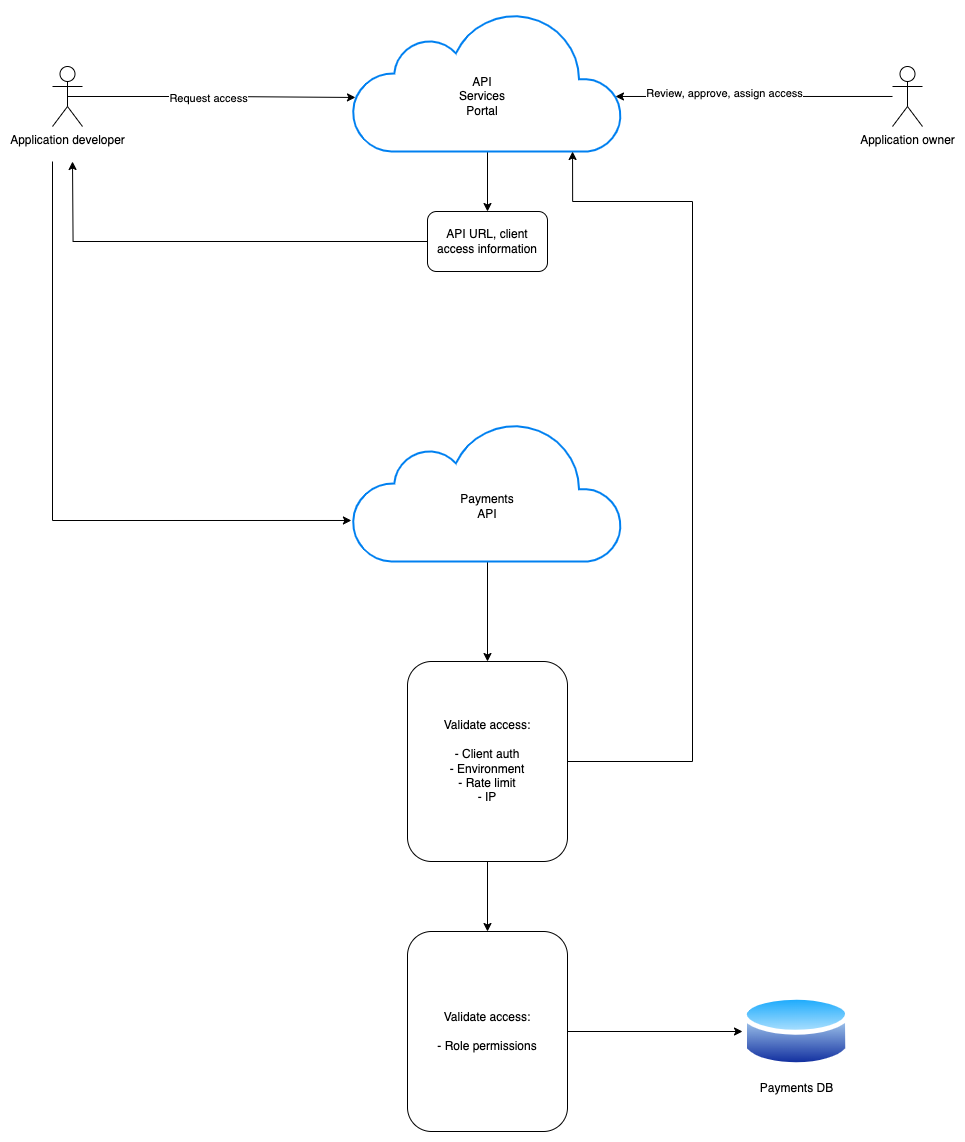

The diagram above was exported from draw.io. Its source (the exported page's mxGraphModel, read from the mxfile embedded in the PNG):
<mxGraphModel dx="2441" dy="1156" grid="1" gridSize="10" guides="1" tooltips="1" connect="1" arrows="1" fold="1" page="1" pageScale="1" pageWidth="850" pageHeight="1100" math="0" shadow="0">
  <root>
    <mxCell id="0" />
    <mxCell id="1" parent="0" />
    <mxCell id="ILW_X3FBifQFjyXpkWrM-14" style="edgeStyle=orthogonalEdgeStyle;rounded=0;orthogonalLoop=1;jettySize=auto;html=1;entryX=0.5;entryY=0;entryDx=0;entryDy=0;" edge="1" parent="1" source="ILW_X3FBifQFjyXpkWrM-1" target="ILW_X3FBifQFjyXpkWrM-13">
      <mxGeometry relative="1" as="geometry" />
    </mxCell>
    <mxCell id="ILW_X3FBifQFjyXpkWrM-1" value="" style="html=1;verticalLabelPosition=bottom;align=center;labelBackgroundColor=#ffffff;verticalAlign=top;strokeWidth=2;strokeColor=#0080F0;shadow=0;dashed=0;shape=mxgraph.ios7.icons.cloud;" vertex="1" parent="1">
      <mxGeometry x="120" y="110" width="270" height="140" as="geometry" />
    </mxCell>
    <mxCell id="ILW_X3FBifQFjyXpkWrM-2" value="API Services Portal" style="text;html=1;strokeColor=none;fillColor=none;align=center;verticalAlign=middle;whiteSpace=wrap;rounded=0;" vertex="1" parent="1">
      <mxGeometry x="220" y="180" width="60" height="30" as="geometry" />
    </mxCell>
    <mxCell id="ILW_X3FBifQFjyXpkWrM-8" style="edgeStyle=orthogonalEdgeStyle;rounded=0;orthogonalLoop=1;jettySize=auto;html=1;exitX=0.5;exitY=0.5;exitDx=0;exitDy=0;exitPerimeter=0;entryX=0.011;entryY=0.614;entryDx=0;entryDy=0;entryPerimeter=0;" edge="1" parent="1" source="ILW_X3FBifQFjyXpkWrM-3" target="ILW_X3FBifQFjyXpkWrM-1">
      <mxGeometry relative="1" as="geometry" />
    </mxCell>
    <mxCell id="ILW_X3FBifQFjyXpkWrM-9" value="Request access" style="edgeLabel;html=1;align=center;verticalAlign=middle;resizable=0;points=[];" vertex="1" connectable="0" parent="ILW_X3FBifQFjyXpkWrM-8">
      <mxGeometry x="-0.031" y="-1" relative="1" as="geometry">
        <mxPoint as="offset" />
      </mxGeometry>
    </mxCell>
    <mxCell id="ILW_X3FBifQFjyXpkWrM-3" value="Application developer" style="shape=umlActor;verticalLabelPosition=bottom;verticalAlign=top;html=1;outlineConnect=0;" vertex="1" parent="1">
      <mxGeometry x="-180" y="165" width="30" height="60" as="geometry" />
    </mxCell>
    <mxCell id="ILW_X3FBifQFjyXpkWrM-11" style="edgeStyle=orthogonalEdgeStyle;rounded=0;orthogonalLoop=1;jettySize=auto;html=1;entryX=0.974;entryY=0.607;entryDx=0;entryDy=0;entryPerimeter=0;" edge="1" parent="1" source="ILW_X3FBifQFjyXpkWrM-10" target="ILW_X3FBifQFjyXpkWrM-1">
      <mxGeometry relative="1" as="geometry" />
    </mxCell>
    <mxCell id="ILW_X3FBifQFjyXpkWrM-12" value="Review, approve, assign access" style="edgeLabel;html=1;align=center;verticalAlign=middle;resizable=0;points=[];" vertex="1" connectable="0" parent="ILW_X3FBifQFjyXpkWrM-11">
      <mxGeometry x="0.2129" y="-4" relative="1" as="geometry">
        <mxPoint as="offset" />
      </mxGeometry>
    </mxCell>
    <mxCell id="ILW_X3FBifQFjyXpkWrM-10" value="Application owner" style="shape=umlActor;verticalLabelPosition=bottom;verticalAlign=top;html=1;outlineConnect=0;" vertex="1" parent="1">
      <mxGeometry x="660" y="165" width="30" height="60" as="geometry" />
    </mxCell>
    <mxCell id="ILW_X3FBifQFjyXpkWrM-17" style="edgeStyle=orthogonalEdgeStyle;rounded=0;orthogonalLoop=1;jettySize=auto;html=1;exitX=0;exitY=0.5;exitDx=0;exitDy=0;" edge="1" parent="1" source="ILW_X3FBifQFjyXpkWrM-13">
      <mxGeometry relative="1" as="geometry">
        <mxPoint x="-160" y="260" as="targetPoint" />
      </mxGeometry>
    </mxCell>
    <mxCell id="ILW_X3FBifQFjyXpkWrM-13" value="API URL, client access information" style="rounded=1;whiteSpace=wrap;html=1;" vertex="1" parent="1">
      <mxGeometry x="195" y="310" width="120" height="60" as="geometry" />
    </mxCell>
    <mxCell id="ILW_X3FBifQFjyXpkWrM-23" style="edgeStyle=orthogonalEdgeStyle;rounded=0;orthogonalLoop=1;jettySize=auto;html=1;entryX=0.5;entryY=0;entryDx=0;entryDy=0;" edge="1" parent="1" source="ILW_X3FBifQFjyXpkWrM-18" target="ILW_X3FBifQFjyXpkWrM-22">
      <mxGeometry relative="1" as="geometry" />
    </mxCell>
    <mxCell id="ILW_X3FBifQFjyXpkWrM-18" value="" style="html=1;verticalLabelPosition=bottom;align=center;labelBackgroundColor=#ffffff;verticalAlign=top;strokeWidth=2;strokeColor=#0080F0;shadow=0;dashed=0;shape=mxgraph.ios7.icons.cloud;" vertex="1" parent="1">
      <mxGeometry x="120" y="520" width="270" height="140" as="geometry" />
    </mxCell>
    <mxCell id="ILW_X3FBifQFjyXpkWrM-19" value="" style="endArrow=classic;html=1;rounded=0;entryX=-0.004;entryY=0.707;entryDx=0;entryDy=0;entryPerimeter=0;" edge="1" parent="1" target="ILW_X3FBifQFjyXpkWrM-18">
      <mxGeometry width="50" height="50" relative="1" as="geometry">
        <mxPoint x="-180" y="260" as="sourcePoint" />
        <mxPoint x="-180" y="620" as="targetPoint" />
        <Array as="points">
          <mxPoint x="-180" y="619" />
        </Array>
      </mxGeometry>
    </mxCell>
    <mxCell id="ILW_X3FBifQFjyXpkWrM-20" value="Payments API" style="text;html=1;strokeColor=none;fillColor=none;align=center;verticalAlign=middle;whiteSpace=wrap;rounded=0;" vertex="1" parent="1">
      <mxGeometry x="225" y="590" width="60" height="30" as="geometry" />
    </mxCell>
    <mxCell id="ILW_X3FBifQFjyXpkWrM-25" style="edgeStyle=orthogonalEdgeStyle;rounded=0;orthogonalLoop=1;jettySize=auto;html=1;exitX=1;exitY=0.5;exitDx=0;exitDy=0;entryX=0.815;entryY=1;entryDx=0;entryDy=0;entryPerimeter=0;" edge="1" parent="1" source="ILW_X3FBifQFjyXpkWrM-22" target="ILW_X3FBifQFjyXpkWrM-1">
      <mxGeometry relative="1" as="geometry">
        <Array as="points">
          <mxPoint x="460" y="860" />
          <mxPoint x="460" y="300" />
          <mxPoint x="340" y="300" />
        </Array>
      </mxGeometry>
    </mxCell>
    <mxCell id="ILW_X3FBifQFjyXpkWrM-26" style="edgeStyle=orthogonalEdgeStyle;rounded=0;orthogonalLoop=1;jettySize=auto;html=1;exitX=0.5;exitY=1;exitDx=0;exitDy=0;entryX=0.5;entryY=0;entryDx=0;entryDy=0;" edge="1" parent="1" source="ILW_X3FBifQFjyXpkWrM-22" target="ILW_X3FBifQFjyXpkWrM-24">
      <mxGeometry relative="1" as="geometry" />
    </mxCell>
    <mxCell id="ILW_X3FBifQFjyXpkWrM-22" value="Validate access:&lt;br&gt;&lt;br&gt;- Client auth&lt;br&gt;- Environment&lt;br&gt;- Rate limit&lt;br&gt;- IP" style="rounded=1;whiteSpace=wrap;html=1;" vertex="1" parent="1">
      <mxGeometry x="175" y="760" width="160" height="200" as="geometry" />
    </mxCell>
    <mxCell id="ILW_X3FBifQFjyXpkWrM-28" style="edgeStyle=orthogonalEdgeStyle;rounded=0;orthogonalLoop=1;jettySize=auto;html=1;entryX=0;entryY=0.5;entryDx=0;entryDy=0;" edge="1" parent="1" source="ILW_X3FBifQFjyXpkWrM-24" target="ILW_X3FBifQFjyXpkWrM-27">
      <mxGeometry relative="1" as="geometry" />
    </mxCell>
    <mxCell id="ILW_X3FBifQFjyXpkWrM-24" value="Validate access:&lt;br&gt;&lt;br&gt;- Role permissions" style="rounded=1;whiteSpace=wrap;html=1;" vertex="1" parent="1">
      <mxGeometry x="175" y="1030" width="160" height="200" as="geometry" />
    </mxCell>
    <mxCell id="ILW_X3FBifQFjyXpkWrM-27" value="Payments DB" style="image;aspect=fixed;perimeter=ellipsePerimeter;html=1;align=center;shadow=0;dashed=0;spacingTop=3;image=img/lib/active_directory/database.svg;" vertex="1" parent="1">
      <mxGeometry x="510" y="1090" width="108.11" height="80" as="geometry" />
    </mxCell>
  </root>
</mxGraphModel>